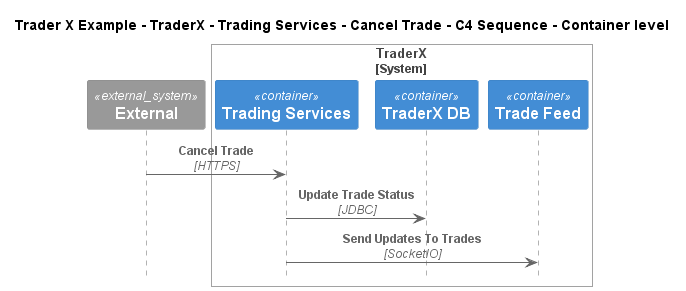

The diagram above was rendered by PlantUML. Its source (embedded in the PNG):
@startuml
!include ..\..\..\..\..\..\..\.c4s\C4_Sequence.puml

title Trader X Example - TraderX - Trading Services - Cancel Trade - C4 Sequence - Container level

System_Ext(C4InterFlow.SoftwareSystems.ExternalSystem, "External", "")

System_Boundary(TraderXExample.SoftwareSystems.TraderX, "TraderX")
    Container(TraderXExample.SoftwareSystems.TraderX.Containers.TradingServices, "Trading Services", "", "Service which provides trading services")
    ContainerDb(TraderXExample.SoftwareSystems.TraderX.Containers.TraderXDB, "TraderX DB", "", "Database which stores account")
    ContainerQueue(TraderXExample.SoftwareSystems.TraderX.Containers.TradeFeed, "Trade Feed", "", "Message bus for streaming updates to trades and positions")
Boundary_End()

Rel(C4InterFlow.SoftwareSystems.ExternalSystem, TraderXExample.SoftwareSystems.TraderX.Containers.TradingServices, "Cancel Trade", "HTTPS")
Rel(TraderXExample.SoftwareSystems.TraderX.Containers.TradingServices, TraderXExample.SoftwareSystems.TraderX.Containers.TraderXDB, "Update Trade Status", "JDBC")
Rel(TraderXExample.SoftwareSystems.TraderX.Containers.TradingServices, TraderXExample.SoftwareSystems.TraderX.Containers.TradeFeed, "Send Updates To Trades", "SocketIO")


@enduml